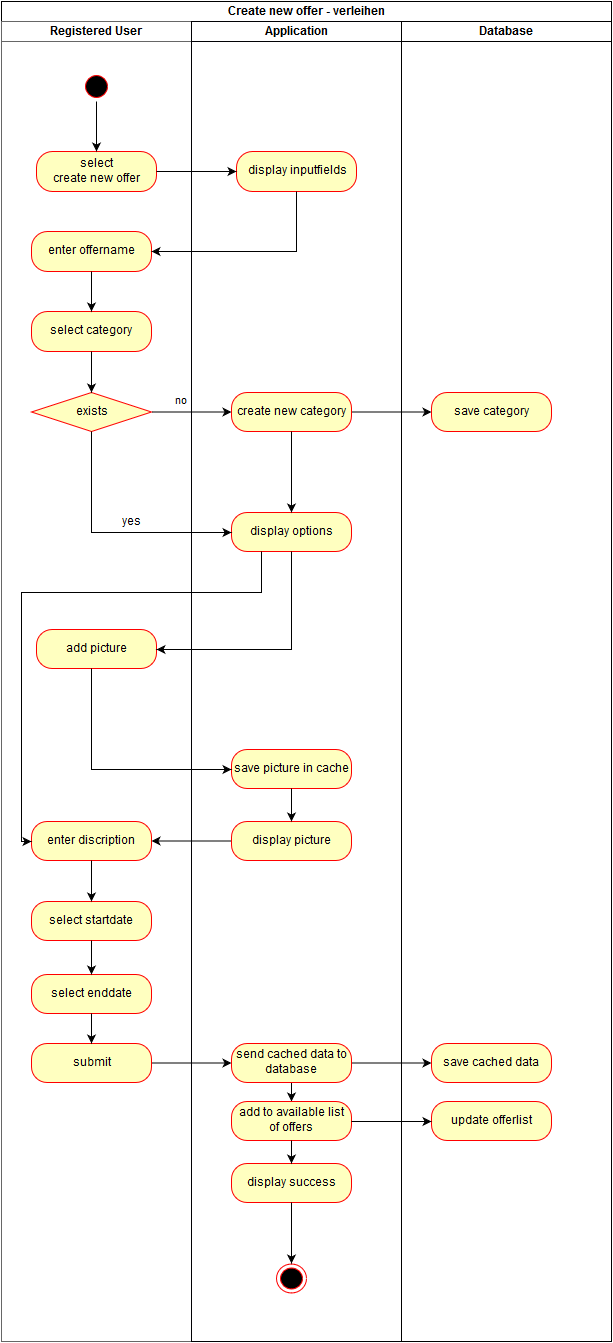

The diagram above was exported from draw.io. Its source (the exported page's mxGraphModel, read from the mxfile embedded in the PNG):
<mxGraphModel dx="1368" dy="812" grid="1" gridSize="10" guides="1" tooltips="1" connect="1" arrows="1" fold="1" page="1" pageScale="1.5" pageWidth="826" pageHeight="1169" math="0" shadow="0">
  <root>
    <mxCell id="0" style=";html=1;" />
    <mxCell id="1" style=";html=1;" parent="0" />
    <mxCell id="2d452a61b272a4a7-68" value="" style="ellipse;html=1;shape=startState;fillColor=#000000;strokeColor=#ff0000;" vertex="1" parent="1">
      <mxGeometry x="150" y="200" width="30" height="30" as="geometry" />
    </mxCell>
    <mxCell id="2d452a61b272a4a7-74" value="" style="ellipse;html=1;shape=endState;fillColor=#000000;strokeColor=#ff0000;" vertex="1" parent="1">
      <mxGeometry x="345" y="1392" width="30" height="29" as="geometry" />
    </mxCell>
    <mxCell id="2d452a61b272a4a7-84" value="select &lt;br&gt;create new offer&lt;br&gt;" style="rounded=1;whiteSpace=wrap;html=1;arcSize=40;fillColor=#ffffc0;strokeColor=#ff0000;" vertex="1" parent="1">
      <mxGeometry x="105" y="280" width="120" height="40" as="geometry" />
    </mxCell>
    <mxCell id="2d452a61b272a4a7-86" value="display inputfields" style="rounded=1;whiteSpace=wrap;html=1;arcSize=40;fillColor=#ffffc0;strokeColor=#ff0000;" vertex="1" parent="1">
      <mxGeometry x="305" y="280" width="120" height="40" as="geometry" />
    </mxCell>
    <mxCell id="2d452a61b272a4a7-87" value="" style="edgeStyle=orthogonalEdgeStyle;rounded=0;html=1;jettySize=auto;orthogonalLoop=1;" edge="1" parent="1" source="2d452a61b272a4a7-84" target="2d452a61b272a4a7-86">
      <mxGeometry relative="1" as="geometry" />
    </mxCell>
    <mxCell id="2d452a61b272a4a7-88" value="enter offername&lt;br&gt;" style="rounded=1;whiteSpace=wrap;html=1;arcSize=40;fillColor=#ffffc0;strokeColor=#ff0000;" vertex="1" parent="1">
      <mxGeometry x="100" y="360" width="120" height="40" as="geometry" />
    </mxCell>
    <mxCell id="2d452a61b272a4a7-90" value="select category&lt;br&gt;" style="rounded=1;whiteSpace=wrap;html=1;arcSize=40;fillColor=#ffffc0;strokeColor=#ff0000;" vertex="1" parent="1">
      <mxGeometry x="100" y="440" width="120" height="40" as="geometry" />
    </mxCell>
    <mxCell id="2d452a61b272a4a7-91" value="" style="edgeStyle=orthogonalEdgeStyle;rounded=0;html=1;jettySize=auto;orthogonalLoop=1;" edge="1" parent="1" source="2d452a61b272a4a7-88" target="2d452a61b272a4a7-90">
      <mxGeometry relative="1" as="geometry" />
    </mxCell>
    <mxCell id="2d452a61b272a4a7-92" value="exists" style="rhombus;whiteSpace=wrap;html=1;fillColor=#ffffc0;strokeColor=#ff0000;fontFamily=Helvetica;fontSize=12;fontColor=#000000;align=center;" vertex="1" parent="1">
      <mxGeometry x="100" y="521" width="120" height="39" as="geometry" />
    </mxCell>
    <mxCell id="2d452a61b272a4a7-93" value="" style="edgeStyle=orthogonalEdgeStyle;rounded=0;html=1;jettySize=auto;orthogonalLoop=1;" edge="1" parent="1" source="2d452a61b272a4a7-90" target="2d452a61b272a4a7-92">
      <mxGeometry relative="1" as="geometry" />
    </mxCell>
    <mxCell id="2d452a61b272a4a7-97" value="create new category&lt;br&gt;" style="rounded=1;whiteSpace=wrap;html=1;arcSize=40;fillColor=#ffffc0;strokeColor=#ff0000;fontFamily=Helvetica;fontSize=12;fontColor=#000000;align=center;" vertex="1" parent="1">
      <mxGeometry x="300" y="521" width="120" height="39" as="geometry" />
    </mxCell>
    <mxCell id="2d452a61b272a4a7-99" value="display options&lt;br&gt;" style="rounded=1;whiteSpace=wrap;html=1;arcSize=40;fillColor=#ffffc0;strokeColor=#ff0000;fontFamily=Helvetica;fontSize=12;fontColor=#000000;align=center;" vertex="1" parent="1">
      <mxGeometry x="300" y="641" width="120" height="39" as="geometry" />
    </mxCell>
    <mxCell id="2d452a61b272a4a7-98" value="no&lt;br&gt;" style="edgeStyle=orthogonalEdgeStyle;rounded=0;html=1;jettySize=auto;orthogonalLoop=1;" edge="1" parent="1" source="2d452a61b272a4a7-92" target="2d452a61b272a4a7-97">
      <mxGeometry x="-0.25" y="11" relative="1" as="geometry">
        <mxPoint y="1" as="offset" />
      </mxGeometry>
    </mxCell>
    <mxCell id="2d452a61b272a4a7-106" value="add picture&lt;br&gt;" style="rounded=1;whiteSpace=wrap;html=1;arcSize=40;fillColor=#ffffc0;strokeColor=#ff0000;fontFamily=Helvetica;fontSize=12;fontColor=#000000;align=center;" vertex="1" parent="1">
      <mxGeometry x="105" y="758" width="120" height="39" as="geometry" />
    </mxCell>
    <mxCell id="2d452a61b272a4a7-102" style="edgeStyle=orthogonalEdgeStyle;rounded=0;html=1;exitX=0.5;exitY=1;entryX=0;entryY=0.5;jettySize=auto;orthogonalLoop=1;" edge="1" parent="1" source="2d452a61b272a4a7-92" target="2d452a61b272a4a7-99">
      <mxGeometry relative="1" as="geometry" />
    </mxCell>
    <mxCell id="2d452a61b272a4a7-103" value="yes" style="text;html=1;resizable=0;points=[];align=center;verticalAlign=middle;labelBackgroundColor=#ffffff;" vertex="1" connectable="0" parent="2d452a61b272a4a7-102">
      <mxGeometry x="-0.1667" y="30" relative="1" as="geometry">
        <mxPoint x="10" y="-10" as="offset" />
      </mxGeometry>
    </mxCell>
    <mxCell id="2d452a61b272a4a7-108" value="save picture in cache&lt;br&gt;" style="rounded=1;whiteSpace=wrap;html=1;arcSize=40;fillColor=#ffffc0;strokeColor=#ff0000;fontFamily=Helvetica;fontSize=12;fontColor=#000000;align=center;" vertex="1" parent="1">
      <mxGeometry x="300" y="878" width="120" height="39" as="geometry" />
    </mxCell>
    <mxCell id="2d452a61b272a4a7-104" value="save category&lt;br&gt;" style="rounded=1;whiteSpace=wrap;html=1;arcSize=40;fillColor=#ffffc0;strokeColor=#ff0000;fontFamily=Helvetica;fontSize=12;fontColor=#000000;align=center;" vertex="1" parent="1">
      <mxGeometry x="500" y="521" width="120" height="39" as="geometry" />
    </mxCell>
    <mxCell id="2d452a61b272a4a7-110" value="display picture&lt;br&gt;" style="rounded=1;whiteSpace=wrap;html=1;arcSize=40;fillColor=#ffffc0;strokeColor=#ff0000;fontFamily=Helvetica;fontSize=12;fontColor=#000000;align=center;" vertex="1" parent="1">
      <mxGeometry x="300" y="950" width="120" height="39" as="geometry" />
    </mxCell>
    <mxCell id="2d452a61b272a4a7-105" value="" style="edgeStyle=orthogonalEdgeStyle;rounded=0;html=1;jettySize=auto;orthogonalLoop=1;" edge="1" parent="1" source="2d452a61b272a4a7-97" target="2d452a61b272a4a7-104">
      <mxGeometry relative="1" as="geometry" />
    </mxCell>
    <mxCell id="2d452a61b272a4a7-112" value="enter discription&lt;br&gt;" style="rounded=1;whiteSpace=wrap;html=1;arcSize=40;fillColor=#ffffc0;strokeColor=#ff0000;fontFamily=Helvetica;fontSize=12;fontColor=#000000;align=center;" vertex="1" parent="1">
      <mxGeometry x="100" y="950" width="120" height="39" as="geometry" />
    </mxCell>
    <mxCell id="2d452a61b272a4a7-107" value="" style="edgeStyle=orthogonalEdgeStyle;rounded=0;html=1;jettySize=auto;orthogonalLoop=1;" edge="1" parent="1" source="2d452a61b272a4a7-99" target="2d452a61b272a4a7-106">
      <mxGeometry relative="1" as="geometry">
        <Array as="points">
          <mxPoint x="360" y="778" />
        </Array>
      </mxGeometry>
    </mxCell>
    <mxCell id="2d452a61b272a4a7-114" value="select startdate&lt;br&gt;" style="rounded=1;whiteSpace=wrap;html=1;arcSize=40;fillColor=#ffffc0;strokeColor=#ff0000;fontFamily=Helvetica;fontSize=12;fontColor=#000000;align=center;" vertex="1" parent="1">
      <mxGeometry x="100" y="1030" width="120" height="39" as="geometry" />
    </mxCell>
    <mxCell id="2d452a61b272a4a7-109" value="" style="edgeStyle=orthogonalEdgeStyle;rounded=0;html=1;jettySize=auto;orthogonalLoop=1;" edge="1" parent="1" source="2d452a61b272a4a7-106" target="2d452a61b272a4a7-108">
      <mxGeometry relative="1" as="geometry">
        <Array as="points">
          <mxPoint x="160" y="898" />
        </Array>
      </mxGeometry>
    </mxCell>
    <mxCell id="2d452a61b272a4a7-116" value="select enddate&lt;br&gt;" style="rounded=1;whiteSpace=wrap;html=1;arcSize=40;fillColor=#ffffc0;strokeColor=#ff0000;fontFamily=Helvetica;fontSize=12;fontColor=#000000;align=center;" vertex="1" parent="1">
      <mxGeometry x="100" y="1103" width="120" height="39" as="geometry" />
    </mxCell>
    <mxCell id="2d452a61b272a4a7-111" value="" style="edgeStyle=orthogonalEdgeStyle;rounded=0;html=1;jettySize=auto;orthogonalLoop=1;" edge="1" parent="1" source="2d452a61b272a4a7-108" target="2d452a61b272a4a7-110">
      <mxGeometry relative="1" as="geometry" />
    </mxCell>
    <mxCell id="2d452a61b272a4a7-118" value="submit" style="rounded=1;whiteSpace=wrap;html=1;arcSize=40;fillColor=#ffffc0;strokeColor=#ff0000;fontFamily=Helvetica;fontSize=12;fontColor=#000000;align=center;" vertex="1" parent="1">
      <mxGeometry x="100" y="1172" width="120" height="39" as="geometry" />
    </mxCell>
    <mxCell id="2d452a61b272a4a7-113" value="" style="edgeStyle=orthogonalEdgeStyle;rounded=0;html=1;jettySize=auto;orthogonalLoop=1;" edge="1" parent="1" source="2d452a61b272a4a7-110" target="2d452a61b272a4a7-112">
      <mxGeometry relative="1" as="geometry" />
    </mxCell>
    <mxCell id="30904f77c7b0997c-2" style="edgeStyle=orthogonalEdgeStyle;rounded=0;html=1;exitX=0.5;exitY=1;entryX=0.5;entryY=0;jettySize=auto;orthogonalLoop=1;" edge="1" parent="1" source="2d452a61b272a4a7-120" target="6963ca8c9bffac18-1">
      <mxGeometry relative="1" as="geometry" />
    </mxCell>
    <mxCell id="2d452a61b272a4a7-120" value="send cached data to database&lt;br&gt;" style="rounded=1;whiteSpace=wrap;html=1;arcSize=40;fillColor=#ffffc0;strokeColor=#ff0000;fontFamily=Helvetica;fontSize=12;fontColor=#000000;align=center;" vertex="1" parent="1">
      <mxGeometry x="300" y="1172" width="120" height="39" as="geometry" />
    </mxCell>
    <mxCell id="2d452a61b272a4a7-115" value="" style="edgeStyle=orthogonalEdgeStyle;rounded=0;html=1;jettySize=auto;orthogonalLoop=1;" edge="1" parent="1" source="2d452a61b272a4a7-112" target="2d452a61b272a4a7-114">
      <mxGeometry relative="1" as="geometry" />
    </mxCell>
    <mxCell id="2d452a61b272a4a7-122" value="save cached data&lt;br&gt;" style="rounded=1;whiteSpace=wrap;html=1;arcSize=40;fillColor=#ffffc0;strokeColor=#ff0000;fontFamily=Helvetica;fontSize=12;fontColor=#000000;align=center;" vertex="1" parent="1">
      <mxGeometry x="500" y="1172" width="120" height="39" as="geometry" />
    </mxCell>
    <mxCell id="2d452a61b272a4a7-117" value="" style="edgeStyle=orthogonalEdgeStyle;rounded=0;html=1;jettySize=auto;orthogonalLoop=1;" edge="1" parent="1" source="2d452a61b272a4a7-114" target="2d452a61b272a4a7-116">
      <mxGeometry relative="1" as="geometry" />
    </mxCell>
    <mxCell id="2d452a61b272a4a7-124" value="display success&lt;br&gt;" style="rounded=1;whiteSpace=wrap;html=1;arcSize=40;fillColor=#ffffc0;strokeColor=#ff0000;fontFamily=Helvetica;fontSize=12;fontColor=#000000;align=center;" vertex="1" parent="1">
      <mxGeometry x="300" y="1292" width="120" height="39" as="geometry" />
    </mxCell>
    <mxCell id="2d452a61b272a4a7-119" value="" style="edgeStyle=orthogonalEdgeStyle;rounded=0;html=1;jettySize=auto;orthogonalLoop=1;" edge="1" parent="1" source="2d452a61b272a4a7-116" target="2d452a61b272a4a7-118">
      <mxGeometry relative="1" as="geometry" />
    </mxCell>
    <mxCell id="2d452a61b272a4a7-121" value="" style="edgeStyle=orthogonalEdgeStyle;rounded=0;html=1;jettySize=auto;orthogonalLoop=1;" edge="1" parent="1" source="2d452a61b272a4a7-118" target="2d452a61b272a4a7-120">
      <mxGeometry relative="1" as="geometry" />
    </mxCell>
    <mxCell id="2d452a61b272a4a7-123" value="" style="edgeStyle=orthogonalEdgeStyle;rounded=0;html=1;jettySize=auto;orthogonalLoop=1;" edge="1" parent="1" source="2d452a61b272a4a7-120" target="2d452a61b272a4a7-122">
      <mxGeometry relative="1" as="geometry" />
    </mxCell>
    <mxCell id="2d452a61b272a4a7-127" style="edgeStyle=orthogonalEdgeStyle;rounded=0;html=1;exitX=0.5;exitY=1;entryX=0.5;entryY=0;jettySize=auto;orthogonalLoop=1;" edge="1" parent="1" source="2d452a61b272a4a7-68" target="2d452a61b272a4a7-84">
      <mxGeometry relative="1" as="geometry" />
    </mxCell>
    <mxCell id="2d452a61b272a4a7-128" style="edgeStyle=orthogonalEdgeStyle;rounded=0;html=1;exitX=0.5;exitY=1;entryX=0.5;entryY=0;jettySize=auto;orthogonalLoop=1;" edge="1" parent="1" source="2d452a61b272a4a7-124" target="2d452a61b272a4a7-74">
      <mxGeometry relative="1" as="geometry" />
    </mxCell>
    <mxCell id="4085b65c81fccb11-1" style="edgeStyle=orthogonalEdgeStyle;rounded=0;html=1;exitX=0.5;exitY=1;jettySize=auto;orthogonalLoop=1;" edge="1" parent="1" source="2d452a61b272a4a7-97" target="2d452a61b272a4a7-99">
      <mxGeometry relative="1" as="geometry" />
    </mxCell>
    <mxCell id="4085b65c81fccb11-2" style="edgeStyle=orthogonalEdgeStyle;rounded=0;html=1;exitX=0.25;exitY=1;jettySize=auto;orthogonalLoop=1;entryX=0;entryY=0.5;" edge="1" parent="1" source="2d452a61b272a4a7-99" target="2d452a61b272a4a7-112">
      <mxGeometry relative="1" as="geometry">
        <mxPoint x="80" y="761" as="targetPoint" />
        <Array as="points">
          <mxPoint x="330" y="721" />
          <mxPoint x="90" y="721" />
          <mxPoint x="90" y="970" />
        </Array>
      </mxGeometry>
    </mxCell>
    <mxCell id="4085b65c81fccb11-3" style="edgeStyle=orthogonalEdgeStyle;rounded=0;html=1;exitX=0.5;exitY=1;entryX=1;entryY=0.5;jettySize=auto;orthogonalLoop=1;" edge="1" parent="1" source="2d452a61b272a4a7-86" target="2d452a61b272a4a7-88">
      <mxGeometry relative="1" as="geometry" />
    </mxCell>
    <mxCell id="4085b65c81fccb11-4" value="Create new offer - verleihen&lt;br&gt;" style="swimlane;html=1;childLayout=stackLayout;startSize=20;rounded=0;comic=0;" vertex="1" parent="1">
      <mxGeometry x="70" y="130" width="610" height="1340" as="geometry" />
    </mxCell>
    <mxCell id="4085b65c81fccb11-5" value="Registered User&lt;br&gt;" style="swimlane;html=1;startSize=20;fillColor=#FFFFFF;strokeColor=#666666;shadow=0;" vertex="1" parent="4085b65c81fccb11-4">
      <mxGeometry y="20" width="190" height="1320" as="geometry" />
    </mxCell>
    <mxCell id="4085b65c81fccb11-6" value="Application" style="swimlane;html=1;startSize=20;strokeColor=#010105;" vertex="1" parent="4085b65c81fccb11-4">
      <mxGeometry x="190" y="20" width="210" height="1320" as="geometry" />
    </mxCell>
    <mxCell id="6963ca8c9bffac18-1" value="add to available list of offers&lt;br&gt;" style="rounded=1;whiteSpace=wrap;html=1;arcSize=40;fillColor=#ffffc0;strokeColor=#ff0000;fontFamily=Helvetica;fontSize=12;fontColor=#000000;align=center;" vertex="1" parent="4085b65c81fccb11-6">
      <mxGeometry x="40" y="1080" width="120" height="39" as="geometry" />
    </mxCell>
    <mxCell id="4085b65c81fccb11-7" value="Database" style="swimlane;html=1;startSize=20;" vertex="1" parent="4085b65c81fccb11-4">
      <mxGeometry x="400" y="20" width="210" height="1320" as="geometry" />
    </mxCell>
    <mxCell id="30904f77c7b0997c-1" value="update offerlist&lt;br&gt;" style="rounded=1;whiteSpace=wrap;html=1;arcSize=40;fillColor=#ffffc0;strokeColor=#ff0000;fontFamily=Helvetica;fontSize=12;fontColor=#000000;align=center;" vertex="1" parent="4085b65c81fccb11-7">
      <mxGeometry x="30" y="1080" width="120" height="39" as="geometry" />
    </mxCell>
    <mxCell id="30904f77c7b0997c-4" style="edgeStyle=orthogonalEdgeStyle;rounded=0;html=1;exitX=1;exitY=0.5;entryX=0;entryY=0.5;jettySize=auto;orthogonalLoop=1;" edge="1" parent="4085b65c81fccb11-4" source="6963ca8c9bffac18-1" target="30904f77c7b0997c-1">
      <mxGeometry relative="1" as="geometry" />
    </mxCell>
    <mxCell id="30904f77c7b0997c-3" style="edgeStyle=orthogonalEdgeStyle;rounded=0;html=1;exitX=0.5;exitY=1;entryX=0.5;entryY=0;jettySize=auto;orthogonalLoop=1;" edge="1" parent="1" source="6963ca8c9bffac18-1" target="2d452a61b272a4a7-124">
      <mxGeometry relative="1" as="geometry" />
    </mxCell>
  </root>
</mxGraphModel>